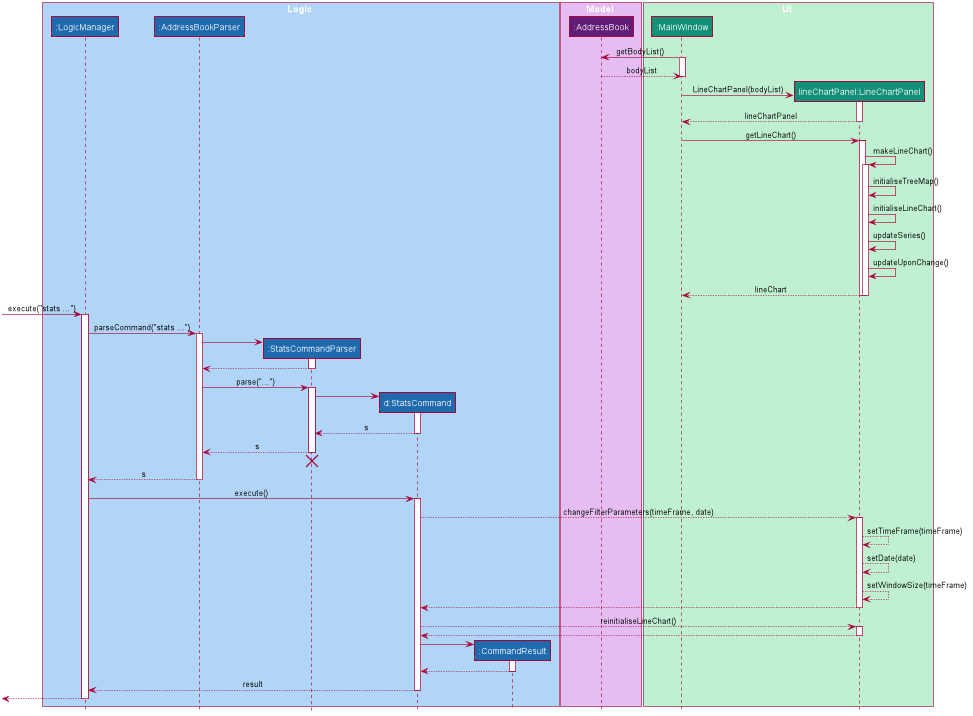

The diagram above was rendered by PlantUML. Its source (embedded in the PNG):
@startuml











skinparam BackgroundColor #FFFFFFF

skinparam Shadowing false

skinparam Class {
    FontColor #FFFFFF
    BorderThickness 1
    BorderColor #FFFFFF
    StereotypeFontColor #FFFFFF
    FontName Arial
}

skinparam Actor {
    BorderColor #000000
    Color #000000
    FontName Arial
}

skinparam Sequence {
    MessageAlign center
    BoxFontSize 15
    BoxPadding 0
    BoxFontColor #FFFFFF
    FontName Arial
}

skinparam Participant {
    FontColor #FFFFFFF
    Padding 20
}

skinparam MinClassWidth 50
skinparam ParticipantPadding 10
skinparam Shadowing false
skinparam DefaultTextAlignment center
skinparam packageStyle Rectangle

hide footbox
hide members
hide circle

box Logic #b0d5f7
participant ":LogicManager" as LogicManager #1f69ad
participant ":AddressBookParser" as AddressBookParser #1f69ad
participant ":StatsCommandParser" as StatsCommandParser #1f69ad
participant "d:StatsCommand" as StatsCommand #1f69ad
participant ":CommandResult" as CommandResult #1f69ad
end box

box Model #e6bdf2
participant ":AddressBook" as AddressBook #621c78
end box

box Ui #c0f0d2
participant ":MainWindow" as MainWindow #148f77
participant "lineChartPanel:LineChartPanel" as LineChartPanel #148f77

end box

MainWindow -> AddressBook : getBodyList()
activate MainWindow

AddressBook --> MainWindow : bodyList
deactivate MainWindow

create LineChartPanel
MainWindow -> LineChartPanel : LineChartPanel(bodyList)
activate LineChartPanel

LineChartPanel --> MainWindow : lineChartPanel
deactivate LineChartPanel

MainWindow -> LineChartPanel : getLineChart()
activate LineChartPanel

activate LineChartPanel

LineChartPanel -> LineChartPanel: makeLineChart()

activate LineChartPanel
LineChartPanel -> LineChartPanel: initialiseTreeMap()

LineChartPanel -> LineChartPanel: initialiseLineChart()

LineChartPanel -> LineChartPanel: updateSeries()

LineChartPanel -> LineChartPanel: updateUponChange()

LineChartPanel --> MainWindow : lineChart
deactivate LineChartPanel
deactivate LineChartPanel
deactivate LineChartPanel

[-> LogicManager : execute("stats ...")
activate LogicManager

LogicManager -> AddressBookParser : parseCommand("stats ...")
activate AddressBookParser

create StatsCommandParser
AddressBookParser -> StatsCommandParser
activate StatsCommandParser

StatsCommandParser --> AddressBookParser
deactivate StatsCommandParser

AddressBookParser -> StatsCommandParser : parse("...")
activate StatsCommandParser

create StatsCommand
StatsCommandParser -> StatsCommand
activate StatsCommand

StatsCommand --> StatsCommandParser : s
deactivate StatsCommand

StatsCommandParser --> AddressBookParser : s
deactivate StatsCommandParser
StatsCommandParser -[hidden]-> AddressBookParser
destroy StatsCommandParser

AddressBookParser --> LogicManager : s
deactivate AddressBookParser

LogicManager -> StatsCommand : execute()
activate StatsCommand

StatsCommand --> LineChartPanel : changeFilterParameters(timeFrame, date)
activate LineChartPanel

LineChartPanel --> LineChartPanel: setTimeFrame(timeFrame)
LineChartPanel --> LineChartPanel: setDate(date)
LineChartPanel --> LineChartPanel: setWindowSize(timeFrame)

StatsCommand <-- LineChartPanel
deactivate LineChartPanel

StatsCommand --> LineChartPanel : reinitialiseLineChart()
activate LineChartPanel
StatsCommand <-- LineChartPanel
deactivate LineChartPanel

create CommandResult
StatsCommand -> CommandResult
activate CommandResult

CommandResult --> StatsCommand
deactivate CommandResult

StatsCommand --> LogicManager : result
deactivate StatsCommand

[<--LogicManager
deactivate LogicManager

@enduml